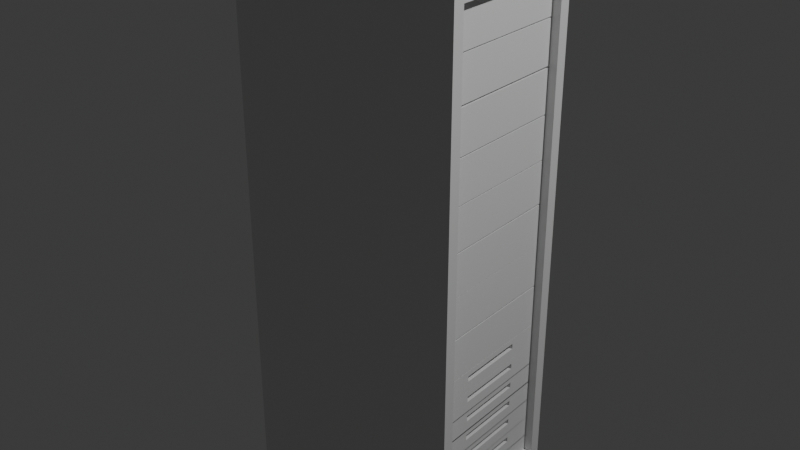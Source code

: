 # Source: SERVER.RACK.blend  (saved by Blender 5.1.30; exported with 4.5.12 LTS)
import bpy
from mathutils import Matrix  # noqa: F401  (used for matrix-valued properties, if any)

bpy.ops.wm.read_factory_settings(use_empty=True)
scene = bpy.context.scene
scene.name = 'Scene'

# ---- collections
col_collection = bpy.data.collections.new('Collection'); scene.collection.children.link(col_collection)

# ---- materials (node trees are filled in below, after node groups)
mat_material = bpy.data.materials.new('Material')
mat_material.alpha_threshold = 0.0
mat_material.use_backface_culling_lightprobe_volume = False
mat_material.roughness = 0.5
mat_material.line_color = (0.0, 0.0, 0.0, 1.0)

# ---- material node trees
mat_material.use_nodes = True; mat_material.node_tree.nodes.clear()
_N = mat_material.node_tree.nodes; _L = mat_material.node_tree.links
n0 = _N.new('ShaderNodeOutputMaterial'); n0.name = 'Material Output'; n0.location = (200, 100)
n1 = _N.new('ShaderNodeBsdfPrincipled'); n1.name = 'Principled BSDF'; n1.location = (-200, 100)
_L.new(n1.outputs[0], n0.inputs[0])
n0.is_active_output = True

# ---- world
world_world = bpy.data.worlds.new('World'); scene.world = world_world
world_world.use_nodes = True; world_world.node_tree.nodes.clear()
_N = world_world.node_tree.nodes; _L = world_world.node_tree.links
n0 = _N.new('ShaderNodeOutputWorld'); n0.name = 'World Output'; n0.location = (200, 100)
n1 = _N.new('ShaderNodeBackground'); n1.name = 'Background'; n1.location = (-200, 100)
n1.inputs[0].default_value = (0.05088, 0.05088, 0.05088, 1.0)
_L.new(n1.outputs[0], n0.inputs[0])
n0.is_active_output = True
world_world.color = (0.05088, 0.05088, 0.05088)
world_world.sun_shadow_jitter_overblur = 0.0

# ---- lights
light_light = bpy.data.lights.new('Light', 'POINT')
light_light.energy = 1000.0
light_light.shadow_soft_size = 0.1

# ---- meshes
me_cube = bpy.data.meshes.new('Cube')
me_cube.from_pydata([(0.4577, 0.8714, 1.045), (0.4577, 0.8714, -0.8758), (0.4577, -0.8714, 1.045), (0.4577, -0.8714, -0.8758), (-2.048, 1.025, 1.198), (-2.048, 1.025, -1.029), (-2.048, -1.025, 1.198), (-2.048, -1.025, -1.029), (0.4577, -1.025, 1.198), (0.4577, -1.025, -1.029), (0.4577, 1.025, 1.198), (0.4577, 1.025, -1.029), (-1.749, -0.8714, 1.045), (-1.749, -0.8714, -0.8758), (-1.749, 0.8714, 1.045), (-1.749, 0.8714, -0.8758), (0.4577, -8.278e-10, 1.198), (0.4577, -8.278e-10, 1.045), (0.4577, -0.9481, 1.122), (0.4577, 0.9481, 1.122), (0.4577, -8.278e-10, 1.122), (0.4577, -0.5124, 1.198), (0.4577, -0.4357, 1.045), (0.4577, -0.9865, 1.16), (0.4577, 0.9865, 1.16), (0.4577, 0.5124, 1.198), (0.4577, 0.4357, 1.045), (0.4577, -0.9097, 1.083), (0.4577, 0.9097, 1.083), (0.4577, -8.278e-10, 1.16), (0.4577, -8.278e-10, 1.083), (0.4577, -0.474, 1.122), (0.4577, 0.474, 1.122), (0.4577, 0.4549, 1.083), (0.4577, -0.4549, 1.083), (0.4577, -0.4932, 1.16), (0.4577, 0.4932, 1.16), (0.4577, -0.7686, 1.198), (0.4577, -0.6535, 1.045), (0.4577, -1.006, 1.179), (0.4577, 1.006, 1.179), (0.4577, 0.2562, 1.198), (0.4577, 0.2178, 1.045), (0.4577, -0.9289, 1.103), (0.4577, 0.9289, 1.103), (0.4577, -8.278e-10, 1.179), (0.4577, -8.278e-10, 1.103), (0.4577, -0.7111, 1.122), (0.4577, 0.237, 1.122), (0.4577, -0.2562, 1.198), (0.4577, -0.2178, 1.045), (0.4577, -0.9673, 1.141), (0.4577, 0.9673, 1.141), (0.4577, 0.7686, 1.198), (0.4577, 0.6535, 1.045), (0.4577, -0.8906, 1.064), (0.4577, 0.8906, 1.064), (0.4577, -8.278e-10, 1.141), (0.4577, -8.278e-10, 1.064), (0.4577, -0.237, 1.122), (0.4577, 0.7111, 1.122), (0.4577, 0.4645, 1.103), (0.4577, 0.4453, 1.064), (0.4577, 0.2274, 1.083), (0.4577, 0.6823, 1.083), (0.4577, -0.4645, 1.103), (0.4577, -0.4453, 1.064), (0.4577, -0.6823, 1.083), (0.4577, -0.2274, 1.083), (0.4577, -0.5028, 1.179), (0.4577, -0.4836, 1.141), (0.4577, -0.7398, 1.16), (0.4577, -0.2466, 1.16), (0.4577, 0.5028, 1.179), (0.4577, 0.4836, 1.141), (0.4577, 0.2466, 1.16), (0.4577, 0.7398, 1.16), (0.4577, 0.7255, 1.141), (0.4577, 0.2418, 1.141), (0.4577, 0.2514, 1.179), (0.4577, -0.2418, 1.141), (0.4577, -0.7255, 1.141), (0.4577, -0.7542, 1.179), (0.4577, -0.2226, 1.064), (0.4577, -0.6679, 1.064), (0.4577, -0.6967, 1.103), (0.4577, 0.6679, 1.064), (0.4577, 0.2226, 1.064), (0.4577, 0.2322, 1.103), (0.4577, 0.6967, 1.103), (0.4577, -0.2322, 1.103), (0.4577, -0.2514, 1.179), (0.4577, 0.7542, 1.179), (0.2742, 0.237, 1.122), (0.2742, -8.278e-10, 1.122), (0.2742, -0.237, 1.122), (0.2742, -0.474, 1.122), (0.2742, 0.2274, 1.083), (0.2742, -8.278e-10, 1.083), (0.2742, -0.2274, 1.083), (0.2742, -0.4549, 1.083), (0.2742, -0.2466, 1.16), (0.2742, -0.4932, 1.16), (0.2742, 0.2466, 1.16), (0.2742, -8.278e-10, 1.16), (0.2742, -8.278e-10, 1.179), (0.2742, -8.278e-10, 1.103), (0.2742, 0.474, 1.122), (0.2742, -8.278e-10, 1.141), (0.2742, 0.4549, 1.083), (0.2742, 0.4645, 1.103), (0.2742, -0.4645, 1.103), (0.2742, -0.5028, 1.179), (0.2742, -0.4836, 1.141), (0.2742, 0.4932, 1.16), (0.2742, 0.5028, 1.179), (0.2742, 0.4836, 1.141), (0.2742, 0.2418, 1.141), (0.2742, 0.2514, 1.179), (0.2742, -0.2418, 1.141), (0.2742, 0.2322, 1.103), (0.2742, -0.2322, 1.103), (0.2742, -0.2514, 1.179), (-1.959, -0.8972, -0.8943), (-1.959, -0.8972, -0.807), (-1.959, 0.8972, -0.8943), (-1.959, 0.8972, -0.807), (0.3688, -0.8972, -0.8943), (0.3688, -0.8972, -0.807), (0.3688, 0.8972, -0.8943), (0.3688, 0.8972, -0.807), (0.3688, 0.8972, -0.8507), (0.3688, -8.278e-10, -0.8943), (0.3688, -8.278e-10, -0.807), (0.3688, -0.8972, -0.8507), (0.3688, -8.278e-10, -0.8507), (0.3688, 0.8972, -0.8725), (0.3688, 0.4486, -0.8943), (0.3688, -0.4486, -0.807), (0.3688, -0.8972, -0.8725), (0.3688, 0.8972, -0.8288), (0.3688, -0.4486, -0.8943), (0.3688, 0.4486, -0.807), (0.3688, -0.8972, -0.8288), (0.3688, -0.4486, -0.8507), (0.3688, 0.4486, -0.8507), (0.3688, -8.278e-10, -0.8725), (0.3688, -8.278e-10, -0.8288), (0.3688, 0.4486, -0.8288), (0.3688, 0.4486, -0.8725), (0.3688, -0.4486, -0.8725), (0.3688, -0.4486, -0.8288), (0.2208, 0.4486, -0.8507), (0.2208, -8.278e-10, -0.8507), (0.2208, -8.278e-10, -0.8288), (0.2208, -0.4486, -0.8507), (0.2208, 0.4486, -0.8288), (0.2208, -0.4486, -0.8288), (-1.959, -0.8972, -0.8098), (-1.959, -0.8972, -0.7225), (-1.959, 0.8972, -0.8098), (-1.959, 0.8972, -0.7225), (0.3688, -0.8972, -0.8098), (0.3688, -0.8972, -0.7225), (0.3688, 0.8972, -0.8098), (0.3688, 0.8972, -0.7225), (0.3688, 0.8972, -0.7661), (0.3688, -8.278e-10, -0.8098), (0.3688, -8.278e-10, -0.7225), (0.3688, -0.8972, -0.7661), (0.3688, -8.278e-10, -0.7661), (0.3688, 0.8972, -0.788), (0.3688, 0.4486, -0.8098), (0.3688, -0.4486, -0.7225), (0.3688, -0.8972, -0.788), (0.3688, 0.8972, -0.7443), (0.3688, -0.4486, -0.8098), (0.3688, 0.4486, -0.7225), (0.3688, -0.8972, -0.7443), (0.3688, -0.4486, -0.7661), (0.3688, 0.4486, -0.7661), (0.3688, -8.278e-10, -0.788), (0.3688, -8.278e-10, -0.7443), (0.3688, 0.4486, -0.7443), (0.3688, 0.4486, -0.788), (0.3688, -0.4486, -0.788), (0.3688, -0.4486, -0.7443), (0.2208, 0.4486, -0.7661), (0.2208, -8.278e-10, -0.7661), (0.2208, -8.278e-10, -0.7443), (0.2208, -0.4486, -0.7661), (0.2208, 0.4486, -0.7443), (0.2208, -0.4486, -0.7443), (-1.959, -0.8972, -0.6393), (-1.959, -0.8972, -0.552), (-1.959, 0.8972, -0.6393), (-1.959, 0.8972, -0.552), (0.3688, -0.8972, -0.6393), (0.3688, -0.8972, -0.552), (0.3688, 0.8972, -0.6393), (0.3688, 0.8972, -0.552), (0.3688, 0.8972, -0.5957), (0.3688, -8.278e-10, -0.6393), (0.3688, -8.278e-10, -0.552), (0.3688, -0.8972, -0.5957), (0.3688, -8.278e-10, -0.5957), (0.3688, 0.8972, -0.6175), (0.3688, 0.4486, -0.6393), (0.3688, -0.4486, -0.552), (0.3688, -0.8972, -0.6175), (0.3688, 0.8972, -0.5739), (0.3688, -0.4486, -0.6393), (0.3688, 0.4486, -0.552), (0.3688, -0.8972, -0.5739), (0.3688, -0.4486, -0.5957), (0.3688, 0.4486, -0.5957), (0.3688, -8.278e-10, -0.6175), (0.3688, -8.278e-10, -0.5739), (0.3688, 0.4486, -0.5739), (0.3688, 0.4486, -0.6175), (0.3688, -0.4486, -0.6175), (0.3688, -0.4486, -0.5739), (0.2208, 0.4486, -0.5957), (0.2208, -8.278e-10, -0.5957), (0.2208, -8.278e-10, -0.5739), (0.2208, -0.4486, -0.5957), (0.2208, 0.4486, -0.5739), (0.2208, -0.4486, -0.5739), (-1.959, -0.8972, -0.7238), (-1.959, -0.8972, -0.6366), (-1.959, 0.8972, -0.7238), (-1.959, 0.8972, -0.6366), (0.3688, -0.8972, -0.7238), (0.3688, -0.8972, -0.6366), (0.3688, 0.8972, -0.7238), (0.3688, 0.8972, -0.6366), (0.3688, 0.8972, -0.6802), (0.3688, -8.278e-10, -0.7238), (0.3688, -8.278e-10, -0.6366), (0.3688, -0.8972, -0.6802), (0.3688, -8.278e-10, -0.6802), (0.3688, 0.8972, -0.702), (0.3688, 0.4486, -0.7238), (0.3688, -0.4486, -0.6366), (0.3688, -0.8972, -0.702), (0.3688, 0.8972, -0.6584), (0.3688, -0.4486, -0.7238), (0.3688, 0.4486, -0.6366), (0.3688, -0.8972, -0.6584), (0.3688, -0.4486, -0.6802), (0.3688, 0.4486, -0.6802), (0.3688, -8.278e-10, -0.702), (0.3688, -8.278e-10, -0.6584), (0.3688, 0.4486, -0.6584), (0.3688, 0.4486, -0.702), (0.3688, -0.4486, -0.702), (0.3688, -0.4486, -0.6584), (0.2208, 0.4486, -0.6802), (0.2208, -8.278e-10, -0.6802), (0.2208, -8.278e-10, -0.6584), (0.2208, -0.4486, -0.6802), (0.2208, 0.4486, -0.6584), (0.2208, -0.4486, -0.6584), (-1.959, -0.8972, -0.5562), (-1.959, -0.8972, -0.469), (-1.959, 0.8972, -0.5562), (-1.959, 0.8972, -0.469), (0.3688, -0.8972, -0.5562), (0.3688, -0.8972, -0.469), (0.3688, 0.8972, -0.5562), (0.3688, 0.8972, -0.469), (0.3688, 0.8972, -0.5126), (0.3688, -8.278e-10, -0.5562), (0.3688, -8.278e-10, -0.469), (0.3688, -0.8972, -0.5126), (0.3688, -8.278e-10, -0.5126), (0.3688, 0.8972, -0.5344), (0.3688, 0.4486, -0.5562), (0.3688, -0.4486, -0.469), (0.3688, -0.8972, -0.5344), (0.3688, 0.8972, -0.4908), (0.3688, -0.4486, -0.5562), (0.3688, 0.4486, -0.469), (0.3688, -0.8972, -0.4908), (0.3688, -0.4486, -0.5126), (0.3688, 0.4486, -0.5126), (0.3688, -8.278e-10, -0.5344), (0.3688, -8.278e-10, -0.4908), (0.3688, 0.4486, -0.4908), (0.3688, 0.4486, -0.5344), (0.3688, -0.4486, -0.5344), (0.3688, -0.4486, -0.4908), (0.2208, 0.4486, -0.5126), (0.2208, -8.278e-10, -0.5126), (0.2208, -8.278e-10, -0.4908), (0.2208, -0.4486, -0.5126), (0.2208, 0.4486, -0.4908), (0.2208, -0.4486, -0.4908), (-1.959, -0.8972, -0.4717), (-1.959, -0.8972, -0.3844), (-1.959, 0.8972, -0.4717), (-1.959, 0.8972, -0.3844), (0.3688, -0.8972, -0.4717), (0.3688, -0.8972, -0.3844), (0.3688, 0.8972, -0.4717), (0.3688, 0.8972, -0.3844), (0.3688, 0.8972, -0.4281), (0.3688, -8.278e-10, -0.4717), (0.3688, -8.278e-10, -0.3844), (0.3688, -0.8972, -0.4281), (0.3688, -8.278e-10, -0.4281), (0.3688, 0.8972, -0.4499), (0.3688, 0.4486, -0.4717), (0.3688, -0.4486, -0.3844), (0.3688, -0.8972, -0.4499), (0.3688, 0.8972, -0.4063), (0.3688, -0.4486, -0.4717), (0.3688, 0.4486, -0.3844), (0.3688, -0.8972, -0.4063), (0.3688, -0.4486, -0.4281), (0.3688, 0.4486, -0.4281), (0.3688, -8.278e-10, -0.4499), (0.3688, -8.278e-10, -0.4063), (0.3688, 0.4486, -0.4063), (0.3688, 0.4486, -0.4499), (0.3688, -0.4486, -0.4499), (0.3688, -0.4486, -0.4063), (0.2208, 0.4486, -0.4281), (0.2208, -8.278e-10, -0.4281), (0.2208, -8.278e-10, -0.4063), (0.2208, -0.4486, -0.4281), (0.2208, 0.4486, -0.4063), (0.2208, -0.4486, -0.4063), (-1.959, -0.8972, -0.384), (-1.959, -0.8972, -0.2968), (-1.959, 0.8972, -0.384), (-1.959, 0.8972, -0.2968), (0.3688, -0.8972, -0.384), (0.3688, -0.8972, -0.2968), (0.3688, 0.8972, -0.384), (0.3688, 0.8972, -0.2968), (0.3688, 0.8972, -0.3404), (0.3688, -8.278e-10, -0.384), (0.3688, -8.278e-10, -0.2968), (0.3688, -0.8972, -0.3404), (0.3688, -8.278e-10, -0.3404), (0.3688, 0.8972, -0.3622), (0.3688, 0.4486, -0.384), (0.3688, -0.4486, -0.2968), (0.3688, -0.8972, -0.3622), (0.3688, 0.8972, -0.3186), (0.3688, -0.4486, -0.384), (0.3688, 0.4486, -0.2968), (0.3688, -0.8972, -0.3186), (0.3688, -0.4486, -0.3404), (0.3688, 0.4486, -0.3404), (0.3688, -8.278e-10, -0.3622), (0.3688, -8.278e-10, -0.3186), (0.3688, 0.4486, -0.3186), (0.3688, 0.4486, -0.3622), (0.3688, -0.4486, -0.3622), (0.3688, -0.4486, -0.3186), (0.2208, 0.4486, -0.3404), (0.2208, -8.278e-10, -0.3404), (0.2208, -8.278e-10, -0.3186), (0.2208, -0.4486, -0.3404), (0.2208, 0.4486, -0.3186), (0.2208, -0.4486, -0.3186), (-1.959, -0.8972, -0.2953), (-1.959, -0.8972, -0.1315), (-1.959, 0.8972, -0.2953), (-1.959, 0.8972, -0.1315), (0.3688, -0.8972, -0.2953), (0.3688, -0.8972, -0.1315), (0.3688, 0.8972, -0.2953), (0.3688, 0.8972, -0.1315), (-1.959, -0.8972, -0.1265), (-1.959, -0.8972, 0.03731), (-1.959, 0.8972, -0.1265), (-1.959, 0.8972, 0.03731), (0.3688, -0.8972, -0.1265), (0.3688, -0.8972, 0.03731), (0.3688, 0.8972, -0.1265), (0.3688, 0.8972, 0.03731), (-1.959, -0.8972, 0.207), (-1.959, -0.8972, 0.3708), (-1.959, 0.8972, 0.207), (-1.959, 0.8972, 0.3708), (0.3688, -0.8972, 0.207), (0.3688, -0.8972, 0.3708), (0.3688, 0.8972, 0.207), (0.3688, 0.8972, 0.3708), (-1.959, -0.8972, 0.03818), (-1.959, -0.8972, 0.202), (-1.959, 0.8972, 0.03818), (-1.959, 0.8972, 0.202), (0.3688, -0.8972, 0.03818), (0.3688, -0.8972, 0.202), (0.3688, 0.8972, 0.03818), (0.3688, 0.8972, 0.202), (-1.959, -0.8972, 0.3746), (-1.959, -0.8972, 0.5384), (-1.959, 0.8972, 0.3746), (-1.959, 0.8972, 0.5384), (0.3688, -0.8972, 0.3746), (0.3688, -0.8972, 0.5384), (0.3688, 0.8972, 0.3746), (0.3688, 0.8972, 0.5384), (-1.959, -0.8972, 0.5434), (-1.959, -0.8972, 0.7072), (-1.959, 0.8972, 0.5434), (-1.959, 0.8972, 0.7072), (0.3688, -0.8972, 0.5434), (0.3688, -0.8972, 0.7072), (0.3688, 0.8972, 0.5434), (0.3688, 0.8972, 0.7072), (-1.959, -0.8972, 0.8837), (-1.959, -0.8972, 1.047), (-1.959, 0.8972, 0.8837), (-1.959, 0.8972, 1.047), (0.3688, -0.8972, 0.8837), (0.3688, -0.8972, 1.047), (0.3688, 0.8972, 0.8837), (0.3688, 0.8972, 1.047), (-1.959, -0.8972, 0.7149), (-1.959, -0.8972, 0.8787), (-1.959, 0.8972, 0.7149), (-1.959, 0.8972, 0.8787), (0.3688, -0.8972, 0.7149), (0.3688, -0.8972, 0.8787), (0.3688, 0.8972, 0.7149), (0.3688, 0.8972, 0.8787)], [], [(9, 8, 6, 7), (3, 1, 15, 13), (5, 4, 10, 11), (7, 6, 4, 5), (10, 4, 6, 8, 37, 21, 49, 16, 41, 25, 53), (5, 11, 9, 7), (3, 2, 55, 27, 43, 18, 51, 23, 39, 8, 9), (92, 40, 10, 53), (1, 3, 9, 11), (0, 1, 11, 10, 40, 24, 52, 19, 44, 28, 56), (15, 14, 12, 13), (2, 3, 13, 12), (1, 0, 14, 15), (0, 54, 26, 42, 17, 50, 22, 38, 2, 12, 14), (91, 45, 16, 49), (90, 46, 20, 59), (89, 44, 19, 60), (88, 61, 32, 48), (87, 62, 33, 63), (86, 56, 28, 64), (85, 65, 31, 47), (84, 66, 34, 67), (83, 58, 30, 68), (82, 69, 21, 37), (81, 70, 35, 71), (80, 57, 29, 72), (79, 73, 25, 41), (78, 74, 36, 75), (77, 52, 24, 76), (74, 77, 76, 36), (32, 60, 77, 74), (60, 19, 52, 77), (57, 78, 75, 29), (69, 35, 102, 112), (45, 91, 122, 105), (45, 79, 41, 16), (34, 68, 99, 100), (68, 30, 98, 99), (70, 80, 72, 35), (91, 69, 112, 122), (57, 80, 119, 108), (51, 81, 71, 23), (18, 47, 81, 51), (47, 31, 70, 81), (39, 82, 37, 8), (23, 71, 82, 39), (71, 35, 69, 82), (66, 83, 68, 34), (22, 50, 83, 66), (50, 17, 58, 83), (55, 84, 67, 27), (2, 38, 84, 55), (38, 22, 66, 84), (43, 85, 47, 18), (27, 67, 85, 43), (67, 34, 65, 85), (62, 86, 64, 33), (26, 54, 86, 62), (54, 0, 56, 86), (58, 87, 63, 30), (17, 42, 87, 58), (42, 26, 62, 87), (46, 88, 48, 20), (65, 34, 100, 111), (46, 90, 121, 106), (61, 89, 60, 32), (33, 64, 89, 61), (64, 28, 44, 89), (65, 90, 59, 31), (80, 70, 113, 119), (90, 65, 111, 121), (69, 91, 49, 21), (30, 63, 97, 98), (63, 33, 109, 97), (73, 92, 53, 25), (36, 76, 92, 73), (76, 24, 40, 92), (94, 93, 117, 108), (93, 107, 116, 117), (104, 103, 118, 105), (103, 114, 115, 118), (96, 95, 119, 113), (95, 94, 108, 119), (98, 97, 120, 106), (97, 109, 110, 120), (100, 99, 121, 111), (99, 98, 106, 121), (102, 101, 122, 112), (101, 104, 105, 122), (88, 46, 106, 120), (78, 57, 108, 117), (70, 31, 96, 113), (61, 88, 120, 110), (74, 78, 117, 116), (72, 29, 104, 101), (35, 72, 101, 102), (59, 20, 94, 95), (31, 59, 95, 96), (36, 73, 115, 114), (79, 45, 105, 118), (32, 74, 116, 107), (33, 61, 110, 109), (73, 79, 118, 115), (48, 32, 107, 93), (75, 36, 114, 103), (20, 48, 93, 94), (29, 75, 103, 104), (123, 124, 126, 125), (125, 126, 130, 140, 131, 136, 129), (151, 138, 128, 143), (127, 139, 134, 143, 128, 124, 123), (125, 129, 137, 132, 141, 127, 123), (130, 126, 124, 128, 138, 133, 142), (150, 144, 134, 139), (149, 145, 135, 146), (148, 142, 133, 147), (145, 148, 156, 152), (131, 140, 148, 145), (140, 130, 142, 148), (137, 149, 146, 132), (129, 136, 149, 137), (136, 131, 145, 149), (141, 150, 139, 127), (132, 146, 150, 141), (146, 135, 144, 150), (144, 151, 143, 134), (147, 151, 157, 154), (147, 133, 138, 151), (152, 156, 154, 153), (153, 154, 157, 155), (148, 147, 154, 156), (135, 145, 152, 153), (144, 135, 153, 155), (151, 144, 155, 157), (158, 159, 161, 160), (160, 161, 165, 175, 166, 171, 164), (186, 173, 163, 178), (162, 174, 169, 178, 163, 159, 158), (160, 164, 172, 167, 176, 162, 158), (165, 161, 159, 163, 173, 168, 177), (185, 179, 169, 174), (184, 180, 170, 181), (183, 177, 168, 182), (170, 180, 187, 188), (166, 175, 183, 180), (175, 165, 177, 183), (172, 184, 181, 167), (164, 171, 184, 172), (171, 166, 180, 184), (176, 185, 174, 162), (167, 181, 185, 176), (181, 170, 179, 185), (179, 186, 178, 169), (183, 182, 189, 191), (182, 168, 173, 186), (187, 191, 189, 188), (188, 189, 192, 190), (179, 170, 188, 190), (186, 179, 190, 192), (182, 186, 192, 189), (180, 183, 191, 187), (193, 194, 196, 195), (195, 196, 200, 210, 201, 206, 199), (221, 208, 198, 213), (197, 209, 204, 213, 198, 194, 193), (195, 199, 207, 202, 211, 197, 193), (200, 196, 194, 198, 208, 203, 212), (220, 214, 204, 209), (219, 215, 205, 216), (218, 212, 203, 217), (215, 218, 226, 222), (201, 210, 218, 215), (210, 200, 212, 218), (207, 219, 216, 202), (199, 206, 219, 207), (206, 201, 215, 219), (211, 220, 209, 197), (202, 216, 220, 211), (216, 205, 214, 220), (214, 221, 213, 204), (217, 221, 227, 224), (217, 203, 208, 221), (222, 226, 224, 223), (223, 224, 227, 225), (218, 217, 224, 226), (205, 215, 222, 223), (214, 205, 223, 225), (221, 214, 225, 227), (228, 229, 231, 230), (230, 231, 235, 245, 236, 241, 234), (256, 243, 233, 248), (232, 244, 239, 248, 233, 229, 228), (230, 234, 242, 237, 246, 232, 228), (235, 231, 229, 233, 243, 238, 247), (255, 249, 239, 244), (254, 250, 240, 251), (253, 247, 238, 252), (250, 253, 261, 257), (236, 245, 253, 250), (245, 235, 247, 253), (242, 254, 251, 237), (234, 241, 254, 242), (241, 236, 250, 254), (246, 255, 244, 232), (237, 251, 255, 246), (251, 240, 249, 255), (249, 256, 248, 239), (252, 256, 262, 259), (252, 238, 243, 256), (257, 261, 259, 258), (258, 259, 262, 260), (253, 252, 259, 261), (240, 250, 257, 258), (249, 240, 258, 260), (256, 249, 260, 262), (263, 264, 266, 265), (265, 266, 270, 280, 271, 276, 269), (291, 278, 268, 283), (267, 279, 274, 283, 268, 264, 263), (265, 269, 277, 272, 281, 267, 263), (270, 266, 264, 268, 278, 273, 282), (290, 284, 274, 279), (289, 285, 275, 286), (288, 282, 273, 287), (285, 288, 296, 292), (271, 280, 288, 285), (280, 270, 282, 288), (277, 289, 286, 272), (269, 276, 289, 277), (276, 271, 285, 289), (281, 290, 279, 267), (272, 286, 290, 281), (286, 275, 284, 290), (284, 291, 283, 274), (287, 291, 297, 294), (287, 273, 278, 291), (292, 296, 294, 293), (293, 294, 297, 295), (288, 287, 294, 296), (275, 285, 292, 293), (284, 275, 293, 295), (291, 284, 295, 297), (298, 299, 301, 300), (300, 301, 305, 315, 306, 311, 304), (326, 313, 303, 318), (302, 314, 309, 318, 303, 299, 298), (300, 304, 312, 307, 316, 302, 298), (305, 301, 299, 303, 313, 308, 317), (325, 319, 309, 314), (324, 320, 310, 321), (323, 317, 308, 322), (310, 320, 327, 328), (306, 315, 323, 320), (315, 305, 317, 323), (312, 324, 321, 307), (304, 311, 324, 312), (311, 306, 320, 324), (316, 325, 314, 302), (307, 321, 325, 316), (321, 310, 319, 325), (319, 326, 318, 309), (323, 322, 329, 331), (322, 308, 313, 326), (327, 331, 329, 328), (328, 329, 332, 330), (319, 310, 328, 330), (326, 319, 330, 332), (322, 326, 332, 329), (320, 323, 331, 327), (333, 334, 336, 335), (335, 336, 340, 350, 341, 346, 339), (361, 348, 338, 353), (337, 349, 344, 353, 338, 334, 333), (335, 339, 347, 342, 351, 337, 333), (340, 336, 334, 338, 348, 343, 352), (360, 354, 344, 349), (359, 355, 345, 356), (358, 352, 343, 357), (357, 361, 367, 364), (341, 350, 358, 355), (350, 340, 352, 358), (347, 359, 356, 342), (339, 346, 359, 347), (346, 341, 355, 359), (351, 360, 349, 337), (342, 356, 360, 351), (356, 345, 354, 360), (354, 361, 353, 344), (361, 354, 365, 367), (357, 343, 348, 361), (362, 366, 364, 363), (363, 364, 367, 365), (355, 358, 366, 362), (358, 357, 364, 366), (345, 355, 362, 363), (354, 345, 363, 365), (368, 369, 371, 370), (370, 371, 375, 374), (374, 375, 373, 372), (372, 373, 369, 368), (370, 374, 372, 368), (375, 371, 369, 373), (376, 377, 379, 378), (378, 379, 383, 382), (382, 383, 381, 380), (380, 381, 377, 376), (378, 382, 380, 376), (383, 379, 377, 381), (384, 385, 387, 386), (386, 387, 391, 390), (390, 391, 389, 388), (388, 389, 385, 384), (386, 390, 388, 384), (391, 387, 385, 389), (392, 393, 395, 394), (394, 395, 399, 398), (398, 399, 397, 396), (396, 397, 393, 392), (394, 398, 396, 392), (399, 395, 393, 397), (400, 401, 403, 402), (402, 403, 407, 406), (406, 407, 405, 404), (404, 405, 401, 400), (402, 406, 404, 400), (407, 403, 401, 405), (408, 409, 411, 410), (410, 411, 415, 414), (414, 415, 413, 412), (412, 413, 409, 408), (410, 414, 412, 408), (415, 411, 409, 413), (416, 417, 419, 418), (418, 419, 423, 422), (422, 423, 421, 420), (420, 421, 417, 416), (418, 422, 420, 416), (423, 419, 417, 421), (424, 425, 427, 426), (426, 427, 431, 430), (430, 431, 429, 428), (428, 429, 425, 424), (426, 430, 428, 424), (431, 427, 425, 429)])
me_cube.polygons.foreach_set('material_index', [0, 0, 0, 0, 0, 0, 0, 0, 0, 0, 0, 0, 0, 0, 0, 0, 0, 0, 0, 0, 0, 0, 0, 0, 0, 0, 0, 0, 0, 0, 0, 0, 0, 0, 0, 0, 0, 0, 0, 0, 0, 0, 0, 0, 0, 0, 0, 0, 0, 0, 0, 0, 0, 0, 0, 0, 0, 0, 0, 0, 0, 0, 0, 0, 0, 0, 0, 0, 0, 0, 0, 0, 0, 0, 0, 0, 0, 0, 0, 0, 0, 0, 0, 0, 0, 0, 0, 0, 0, 0, 0, 0, 0, 0, 0, 0, 0, 0, 0, 0, 0, 0, 0, 0, 0, 0, 0, 1, 1, 1, 1, 1, 1, 1, 1, 1, 1, 1, 1, 1, 1, 1, 1, 1, 1, 1, 1, 1, 1, 1, 1, 1, 1, 1, 1, 1, 1, 1, 1, 1, 1, 1, 1, 1, 1, 1, 1, 1, 1, 1, 1, 1, 1, 1, 1, 1, 1, 1, 1, 1, 1, 1, 1, 1, 1, 1, 1, 1, 1, 1, 1, 1, 1, 1, 1, 1, 1, 1, 1, 1, 1, 1, 1, 1, 1, 1, 1, 1, 1, 1, 1, 1, 1, 1, 1, 1, 1, 1, 1, 1, 1, 1, 1, 1, 1, 1, 1, 1, 1, 1, 1, 1, 1, 1, 1, 1, 1, 1, 1, 1, 1, 1, 1, 1, 1, 1, 1, 1, 1, 1, 1, 1, 1, 1, 1, 1, 1, 1, 1, 1, 1, 1, 1, 1, 1, 1, 1, 1, 1, 1, 1, 1, 1, 1, 1, 1, 1, 1, 1, 1, 1, 1, 1, 1, 1, 1, 1, 1, 1, 1, 1, 1, 1, 1, 1, 1, 1, 1, 1, 1, 1, 1, 1, 1, 1, 1, 1, 1, 1, 1, 1, 1, 1, 1, 1, 1, 1, 1, 1, 1, 1, 1, 1, 1, 1, 1, 1, 1, 1, 1, 1, 1, 1, 1, 1, 1, 1, 1, 1, 1, 1, 1, 1, 1, 1, 1, 1, 1, 1, 1, 1, 1, 1, 1, 1, 1, 1, 1, 1, 1, 1, 1, 1, 1])
_uv = me_cube.uv_layers.new(name='UVMap')
_uv.uv.foreach_set('vector', [0.375, 0.0, 0.625, 0.0, 0.625, 0.25, 0.375, 0.25, 0.3922, 0.4813, 0.3922, 0.2687, 0.3922, 0.2687, 0.3922, 0.4813, 0.375, 0.5, 0.625, 0.5, 0.625, 0.75, 0.375, 0.75, 0.375, 0.75, 0.625, 0.75, 0.625, 1.0, 0.375, 1.0, 0.125, 0.5, 0.375, 0.5, 0.375, 0.75, 0.125, 0.75, 0.125, 0.7188, 0.125, 0.6875, 0.125, 0.6562, 0.125, 0.625, 0.125, 0.5938, 0.125, 0.5625, 0.125, 0.5312, 0.625, 0.5, 0.875, 0.5, 0.875, 0.75, 0.625, 0.75, 0.3922, 0.4813, 0.6078, 0.4813, 0.6099, 0.4836, 0.6121, 0.486, 0.6142, 0.4883, 0.6164, 0.4906, 0.6185, 0.493, 0.6207, 0.4953, 0.6228, 0.4977, 0.625, 0.5, 0.375, 0.5, 0.6228, 0.283, 0.6228, 0.2523, 0.625, 0.25, 0.625, 0.2812, 0.3922, 0.2687, 0.3922, 0.4813, 0.375, 0.5, 0.375, 0.25, 0.6078, 0.2687, 0.3922, 0.2687, 0.375, 0.25, 0.625, 0.25, 0.6228, 0.2523, 0.6207, 0.2547, 0.6185, 0.257, 0.6164, 0.2594, 0.6142, 0.2617, 0.6121, 0.264, 0.6099, 0.2664, 0.3922, 0.2687, 0.6078, 0.2687, 0.6078, 0.4813, 0.3922, 0.4813, 0.6078, 0.4813, 0.3922, 0.4813, 0.3922, 0.4813, 0.6078, 0.4813, 0.3922, 0.2687, 0.6078, 0.2687, 0.6078, 0.2687, 0.3922, 0.2687, 0.6078, 0.2687, 0.6078, 0.2953, 0.6078, 0.3219, 0.6078, 0.3484, 0.6078, 0.375, 0.6078, 0.4016, 0.6078, 0.4281, 0.6078, 0.4547, 0.6078, 0.4813, 0.6078, 0.4813, 0.6078, 0.2687, 0.6228, 0.4057, 0.6228, 0.375, 0.625, 0.375, 0.625, 0.4062, 0.6142, 0.4033, 0.6142, 0.375, 0.6164, 0.375, 0.6164, 0.4039, 0.6142, 0.29, 0.6142, 0.2617, 0.6164, 0.2594, 0.6164, 0.2883, 0.6142, 0.3467, 0.6142, 0.3183, 0.6164, 0.3172, 0.6164, 0.3461, 0.6099, 0.3478, 0.6099, 0.3207, 0.6121, 0.3195, 0.6121, 0.3473, 0.6099, 0.2935, 0.6099, 0.2664, 0.6121, 0.264, 0.6121, 0.2918, 0.6142, 0.46, 0.6142, 0.4317, 0.6164, 0.4328, 0.6164, 0.4617, 0.6099, 0.4565, 0.6099, 0.4293, 0.6121, 0.4305, 0.6121, 0.4582, 0.6099, 0.4022, 0.6099, 0.375, 0.6121, 0.375, 0.6121, 0.4027, 0.6228, 0.467, 0.6228, 0.4363, 0.625, 0.4375, 0.625, 0.4688, 0.6185, 0.4635, 0.6185, 0.434, 0.6207, 0.4352, 0.6207, 0.4652, 0.6185, 0.4045, 0.6185, 0.375, 0.6207, 0.375, 0.6207, 0.4051, 0.6228, 0.3443, 0.6228, 0.3137, 0.625, 0.3125, 0.625, 0.3438, 0.6185, 0.3455, 0.6185, 0.316, 0.6207, 0.3148, 0.6207, 0.3449, 0.6185, 0.2865, 0.6185, 0.257, 0.6207, 0.2547, 0.6207, 0.2848, 0.6185, 0.316, 0.6185, 0.2865, 0.6207, 0.2848, 0.6207, 0.3148, 0.6164, 0.3172, 0.6164, 0.2883, 0.6185, 0.2865, 0.6185, 0.316, 0.6164, 0.2883, 0.6164, 0.2594, 0.6185, 0.257, 0.6185, 0.2865, 0.6185, 0.375, 0.6185, 0.3455, 0.6207, 0.3449, 0.6207, 0.375, 0.6228, 0.4363, 0.6207, 0.4352, 0.6207, 0.4352, 0.6228, 0.4363, 0.6228, 0.375, 0.6228, 0.4057, 0.6228, 0.4057, 0.6228, 0.375, 0.6228, 0.375, 0.6228, 0.3443, 0.625, 0.3438, 0.625, 0.375, 0.6121, 0.4305, 0.6121, 0.4027, 0.6121, 0.4027, 0.6121, 0.4305, 0.6121, 0.4027, 0.6121, 0.375, 0.6121, 0.375, 0.6121, 0.4027, 0.6185, 0.434, 0.6185, 0.4045, 0.6207, 0.4051, 0.6207, 0.4352, 0.6228, 0.4057, 0.6228, 0.4363, 0.6228, 0.4363, 0.6228, 0.4057, 0.6185, 0.375, 0.6185, 0.4045, 0.6185, 0.4045, 0.6185, 0.375, 0.6185, 0.493, 0.6185, 0.4635, 0.6207, 0.4652, 0.6207, 0.4953, 0.6164, 0.4906, 0.6164, 0.4617, 0.6185, 0.4635, 0.6185, 0.493, 0.6164, 0.4617, 0.6164, 0.4328, 0.6185, 0.434, 0.6185, 0.4635, 0.6228, 0.4977, 0.6228, 0.467, 0.625, 0.4688, 0.625, 0.5, 0.6207, 0.4953, 0.6207, 0.4652, 0.6228, 0.467, 0.6228, 0.4977, 0.6207, 0.4652, 0.6207, 0.4352, 0.6228, 0.4363, 0.6228, 0.467, 0.6099, 0.4293, 0.6099, 0.4022, 0.6121, 0.4027, 0.6121, 0.4305, 0.6078, 0.4281, 0.6078, 0.4016, 0.6099, 0.4022, 0.6099, 0.4293, 0.6078, 0.4016, 0.6078, 0.375, 0.6099, 0.375, 0.6099, 0.4022, 0.6099, 0.4836, 0.6099, 0.4565, 0.6121, 0.4582, 0.6121, 0.486, 0.6078, 0.4813, 0.6078, 0.4547, 0.6099, 0.4565, 0.6099, 0.4836, 0.6078, 0.4547, 0.6078, 0.4281, 0.6099, 0.4293, 0.6099, 0.4565, 0.6142, 0.4883, 0.6142, 0.46, 0.6164, 0.4617, 0.6164, 0.4906, 0.6121, 0.486, 0.6121, 0.4582, 0.6142, 0.46, 0.6142, 0.4883, 0.6121, 0.4582, 0.6121, 0.4305, 0.6142, 0.4317, 0.6142, 0.46, 0.6099, 0.3207, 0.6099, 0.2935, 0.6121, 0.2918, 0.6121, 0.3195, 0.6078, 0.3219, 0.6078, 0.2953, 0.6099, 0.2935, 0.6099, 0.3207, 0.6078, 0.2953, 0.6078, 0.2687, 0.6099, 0.2664, 0.6099, 0.2935, 0.6099, 0.375, 0.6099, 0.3478, 0.6121, 0.3473, 0.6121, 0.375, 0.6078, 0.375, 0.6078, 0.3484, 0.6099, 0.3478, 0.6099, 0.375, 0.6078, 0.3484, 0.6078, 0.3219, 0.6099, 0.3207, 0.6099, 0.3478, 0.6142, 0.375, 0.6142, 0.3467, 0.6164, 0.3461, 0.6164, 0.375, 0.6142, 0.4317, 0.6121, 0.4305, 0.6121, 0.4305, 0.6142, 0.4317, 0.6142, 0.375, 0.6142, 0.4033, 0.6142, 0.4033, 0.6142, 0.375, 0.6142, 0.3183, 0.6142, 0.29, 0.6164, 0.2883, 0.6164, 0.3172, 0.6121, 0.3195, 0.6121, 0.2918, 0.6142, 0.29, 0.6142, 0.3183, 0.6121, 0.2918, 0.6121, 0.264, 0.6142, 0.2617, 0.6142, 0.29, 0.6142, 0.4317, 0.6142, 0.4033, 0.6164, 0.4039, 0.6164, 0.4328, 0.6185, 0.4045, 0.6185, 0.434, 0.6185, 0.434, 0.6185, 0.4045, 0.6142, 0.4033, 0.6142, 0.4317, 0.6142, 0.4317, 0.6142, 0.4033, 0.6228, 0.4363, 0.6228, 0.4057, 0.625, 0.4062, 0.625, 0.4375, 0.6121, 0.375, 0.6121, 0.3473, 0.6121, 0.3473, 0.6121, 0.375, 0.6121, 0.3473, 0.6121, 0.3195, 0.6121, 0.3195, 0.6121, 0.3473, 0.6228, 0.3137, 0.6228, 0.283, 0.625, 0.2812, 0.625, 0.3125, 0.6207, 0.3148, 0.6207, 0.2848, 0.6228, 0.283, 0.6228, 0.3137, 0.6207, 0.2848, 0.6207, 0.2547, 0.6228, 0.2523, 0.6228, 0.283, 0.6164, 0.375, 0.6164, 0.3461, 0.6185, 0.3455, 0.6185, 0.375, 0.6164, 0.3461, 0.6164, 0.3172, 0.6185, 0.316, 0.6185, 0.3455, 0.6207, 0.375, 0.6207, 0.3449, 0.6228, 0.3443, 0.6228, 0.375, 0.6207, 0.3449, 0.6207, 0.3148, 0.6228, 0.3137, 0.6228, 0.3443, 0.6164, 0.4328, 0.6164, 0.4039, 0.6185, 0.4045, 0.6185, 0.434, 0.6164, 0.4039, 0.6164, 0.375, 0.6185, 0.375, 0.6185, 0.4045, 0.6121, 0.375, 0.6121, 0.3473, 0.6142, 0.3467, 0.6142, 0.375, 0.6121, 0.3473, 0.6121, 0.3195, 0.6142, 0.3183, 0.6142, 0.3467, 0.6121, 0.4305, 0.6121, 0.4027, 0.6142, 0.4033, 0.6142, 0.4317, 0.6121, 0.4027, 0.6121, 0.375, 0.6142, 0.375, 0.6142, 0.4033, 0.6207, 0.4352, 0.6207, 0.4051, 0.6228, 0.4057, 0.6228, 0.4363, 0.6207, 0.4051, 0.6207, 0.375, 0.6228, 0.375, 0.6228, 0.4057, 0.6142, 0.3467, 0.6142, 0.375, 0.6142, 0.375, 0.6142, 0.3467, 0.6185, 0.3455, 0.6185, 0.375, 0.6185, 0.375, 0.6185, 0.3455, 0.6185, 0.434, 0.6164, 0.4328, 0.6164, 0.4328, 0.6185, 0.434, 0.6142, 0.3183, 0.6142, 0.3467, 0.6142, 0.3467, 0.6142, 0.3183, 0.6185, 0.316, 0.6185, 0.3455, 0.6185, 0.3455, 0.6185, 0.316, 0.6207, 0.4051, 0.6207, 0.375, 0.6207, 0.375, 0.6207, 0.4051, 0.6207, 0.4352, 0.6207, 0.4051, 0.6207, 0.4051, 0.6207, 0.4352, 0.6164, 0.4039, 0.6164, 0.375, 0.6164, 0.375, 0.6164, 0.4039, 0.6164, 0.4328, 0.6164, 0.4039, 0.6164, 0.4039, 0.6164, 0.4328, 0.6207, 0.3148, 0.6228, 0.3137, 0.6228, 0.3137, 0.6207, 0.3148, 0.6228, 0.3443, 0.6228, 0.375, 0.6228, 0.375, 0.6228, 0.3443, 0.6164, 0.3172, 0.6185, 0.316, 0.6185, 0.316, 0.6164, 0.3172, 0.6121, 0.3195, 0.6142, 0.3183, 0.6142, 0.3183, 0.6121, 0.3195, 0.6228, 0.3137, 0.6228, 0.3443, 0.6228, 0.3443, 0.6228, 0.3137, 0.6164, 0.3461, 0.6164, 0.3172, 0.6164, 0.3172, 0.6164, 0.3461, 0.6207, 0.3449, 0.6207, 0.3148, 0.6207, 0.3148, 0.6207, 0.3449, 0.6164, 0.375, 0.6164, 0.3461, 0.6164, 0.3461, 0.6164, 0.375, 0.6207, 0.375, 0.6207, 0.3449, 0.6207, 0.3449, 0.6207, 0.375, 0.375, 0.0, 0.625, 0.0, 0.625, 0.25, 0.375, 0.25, 0.375, 0.25, 0.625, 0.25, 0.625, 0.5, 0.5625, 0.5, 0.5, 0.5, 0.4375, 0.5, 0.375, 0.5, 0.5625, 0.6875, 0.625, 0.6875, 0.625, 0.75, 0.5625, 0.75, 0.375, 0.75, 0.4375, 0.75, 0.5, 0.75, 0.5625, 0.75, 0.625, 0.75, 0.625, 1.0, 0.375, 1.0, 0.125, 0.5, 0.375, 0.5, 0.375, 0.5625, 0.375, 0.625, 0.375, 0.6875, 0.375, 0.75, 0.125, 0.75, 0.625, 0.5, 0.875, 0.5, 0.875, 0.75, 0.625, 0.75, 0.625, 0.6875, 0.625, 0.625, 0.625, 0.5625, 0.4375, 0.6875, 0.5, 0.6875, 0.5, 0.75, 0.4375, 0.75, 0.4375, 0.5625, 0.5, 0.5625, 0.5, 0.625, 0.4375, 0.625, 0.5625, 0.5625, 0.625, 0.5625, 0.625, 0.625, 0.5625, 0.625, 0.5, 0.5625, 0.5625, 0.5625, 0.5625, 0.5625, 0.5, 0.5625, 0.5, 0.5, 0.5625, 0.5, 0.5625, 0.5625, 0.5, 0.5625, 0.5625, 0.5, 0.625, 0.5, 0.625, 0.5625, 0.5625, 0.5625, 0.375, 0.5625, 0.4375, 0.5625, 0.4375, 0.625, 0.375, 0.625, 0.375, 0.5, 0.4375, 0.5, 0.4375, 0.5625, 0.375, 0.5625, 0.4375, 0.5, 0.5, 0.5, 0.5, 0.5625, 0.4375, 0.5625, 0.375, 0.6875, 0.4375, 0.6875, 0.4375, 0.75, 0.375, 0.75, 0.375, 0.625, 0.4375, 0.625, 0.4375, 0.6875, 0.375, 0.6875, 0.4375, 0.625, 0.5, 0.625, 0.5, 0.6875, 0.4375, 0.6875, 0.5, 0.6875, 0.5625, 0.6875, 0.5625, 0.75, 0.5, 0.75, 0.5625, 0.625, 0.5625, 0.6875, 0.5625, 0.6875, 0.5625, 0.625, 0.5625, 0.625, 0.625, 0.625, 0.625, 0.6875, 0.5625, 0.6875, 0.5, 0.5625, 0.5625, 0.5625, 0.5625, 0.625, 0.5, 0.625, 0.5, 0.625, 0.5625, 0.625, 0.5625, 0.6875, 0.5, 0.6875, 0.5625, 0.5625, 0.5625, 0.625, 0.5625, 0.625, 0.5625, 0.5625, 0.5, 0.625, 0.5, 0.5625, 0.5, 0.5625, 0.5, 0.625, 0.5, 0.6875, 0.5, 0.625, 0.5, 0.625, 0.5, 0.6875, 0.5625, 0.6875, 0.5, 0.6875, 0.5, 0.6875, 0.5625, 0.6875, 0.375, 0.0, 0.625, 0.0, 0.625, 0.25, 0.375, 0.25, 0.375, 0.25, 0.625, 0.25, 0.625, 0.5, 0.5625, 0.5, 0.5, 0.5, 0.4375, 0.5, 0.375, 0.5, 0.5625, 0.6875, 0.625, 0.6875, 0.625, 0.75, 0.5625, 0.75, 0.375, 0.75, 0.4375, 0.75, 0.5, 0.75, 0.5625, 0.75, 0.625, 0.75, 0.625, 1.0, 0.375, 1.0, 0.125, 0.5, 0.375, 0.5, 0.375, 0.5625, 0.375, 0.625, 0.375, 0.6875, 0.375, 0.75, 0.125, 0.75, 0.625, 0.5, 0.875, 0.5, 0.875, 0.75, 0.625, 0.75, 0.625, 0.6875, 0.625, 0.625, 0.625, 0.5625, 0.4375, 0.6875, 0.5, 0.6875, 0.5, 0.75, 0.4375, 0.75, 0.4375, 0.5625, 0.5, 0.5625, 0.5, 0.625, 0.4375, 0.625, 0.5625, 0.5625, 0.625, 0.5625, 0.625, 0.625, 0.5625, 0.625, 0.5, 0.625, 0.5, 0.5625, 0.5, 0.5625, 0.5, 0.625, 0.5, 0.5, 0.5625, 0.5, 0.5625, 0.5625, 0.5, 0.5625, 0.5625, 0.5, 0.625, 0.5, 0.625, 0.5625, 0.5625, 0.5625, 0.375, 0.5625, 0.4375, 0.5625, 0.4375, 0.625, 0.375, 0.625, 0.375, 0.5, 0.4375, 0.5, 0.4375, 0.5625, 0.375, 0.5625, 0.4375, 0.5, 0.5, 0.5, 0.5, 0.5625, 0.4375, 0.5625, 0.375, 0.6875, 0.4375, 0.6875, 0.4375, 0.75, 0.375, 0.75, 0.375, 0.625, 0.4375, 0.625, 0.4375, 0.6875, 0.375, 0.6875, 0.4375, 0.625, 0.5, 0.625, 0.5, 0.6875, 0.4375, 0.6875, 0.5, 0.6875, 0.5625, 0.6875, 0.5625, 0.75, 0.5, 0.75, 0.5625, 0.5625, 0.5625, 0.625, 0.5625, 0.625, 0.5625, 0.5625, 0.5625, 0.625, 0.625, 0.625, 0.625, 0.6875, 0.5625, 0.6875, 0.5, 0.5625, 0.5625, 0.5625, 0.5625, 0.625, 0.5, 0.625, 0.5, 0.625, 0.5625, 0.625, 0.5625, 0.6875, 0.5, 0.6875, 0.5, 0.6875, 0.5, 0.625, 0.5, 0.625, 0.5, 0.6875, 0.5625, 0.6875, 0.5, 0.6875, 0.5, 0.6875, 0.5625, 0.6875, 0.5625, 0.625, 0.5625, 0.6875, 0.5625, 0.6875, 0.5625, 0.625, 0.5, 0.5625, 0.5625, 0.5625, 0.5625, 0.5625, 0.5, 0.5625, 0.375, 0.0, 0.625, 0.0, 0.625, 0.25, 0.375, 0.25, 0.375, 0.25, 0.625, 0.25, 0.625, 0.5, 0.5625, 0.5, 0.5, 0.5, 0.4375, 0.5, 0.375, 0.5, 0.5625, 0.6875, 0.625, 0.6875, 0.625, 0.75, 0.5625, 0.75, 0.375, 0.75, 0.4375, 0.75, 0.5, 0.75, 0.5625, 0.75, 0.625, 0.75, 0.625, 1.0, 0.375, 1.0, 0.125, 0.5, 0.375, 0.5, 0.375, 0.5625, 0.375, 0.625, 0.375, 0.6875, 0.375, 0.75, 0.125, 0.75, 0.625, 0.5, 0.875, 0.5, 0.875, 0.75, 0.625, 0.75, 0.625, 0.6875, 0.625, 0.625, 0.625, 0.5625, 0.4375, 0.6875, 0.5, 0.6875, 0.5, 0.75, 0.4375, 0.75, 0.4375, 0.5625, 0.5, 0.5625, 0.5, 0.625, 0.4375, 0.625, 0.5625, 0.5625, 0.625, 0.5625, 0.625, 0.625, 0.5625, 0.625, 0.5, 0.5625, 0.5625, 0.5625, 0.5625, 0.5625, 0.5, 0.5625, 0.5, 0.5, 0.5625, 0.5, 0.5625, 0.5625, 0.5, 0.5625, 0.5625, 0.5, 0.625, 0.5, 0.625, 0.5625, 0.5625, 0.5625, 0.375, 0.5625, 0.4375, 0.5625, 0.4375, 0.625, 0.375, 0.625, 0.375, 0.5, 0.4375, 0.5, 0.4375, 0.5625, 0.375, 0.5625, 0.4375, 0.5, 0.5, 0.5, 0.5, 0.5625, 0.4375, 0.5625, 0.375, 0.6875, 0.4375, 0.6875, 0.4375, 0.75, 0.375, 0.75, 0.375, 0.625, 0.4375, 0.625, 0.4375, 0.6875, 0.375, 0.6875, 0.4375, 0.625, 0.5, 0.625, 0.5, 0.6875, 0.4375, 0.6875, 0.5, 0.6875, 0.5625, 0.6875, 0.5625, 0.75, 0.5, 0.75, 0.5625, 0.625, 0.5625, 0.6875, 0.5625, 0.6875, 0.5625, 0.625, 0.5625, 0.625, 0.625, 0.625, 0.625, 0.6875, 0.5625, 0.6875, 0.5, 0.5625, 0.5625, 0.5625, 0.5625, 0.625, 0.5, 0.625, 0.5, 0.625, 0.5625, 0.625, 0.5625, 0.6875, 0.5, 0.6875, 0.5625, 0.5625, 0.5625, 0.625, 0.5625, 0.625, 0.5625, 0.5625, 0.5, 0.625, 0.5, 0.5625, 0.5, 0.5625, 0.5, 0.625, 0.5, 0.6875, 0.5, 0.625, 0.5, 0.625, 0.5, 0.6875, 0.5625, 0.6875, 0.5, 0.6875, 0.5, 0.6875, 0.5625, 0.6875, 0.375, 0.0, 0.625, 0.0, 0.625, 0.25, 0.375, 0.25, 0.375, 0.25, 0.625, 0.25, 0.625, 0.5, 0.5625, 0.5, 0.5, 0.5, 0.4375, 0.5, 0.375, 0.5, 0.5625, 0.6875, 0.625, 0.6875, 0.625, 0.75, 0.5625, 0.75, 0.375, 0.75, 0.4375, 0.75, 0.5, 0.75, 0.5625, 0.75, 0.625, 0.75, 0.625, 1.0, 0.375, 1.0, 0.125, 0.5, 0.375, 0.5, 0.375, 0.5625, 0.375, 0.625, 0.375, 0.6875, 0.375, 0.75, 0.125, 0.75, 0.625, 0.5, 0.875, 0.5, 0.875, 0.75, 0.625, 0.75, 0.625, 0.6875, 0.625, 0.625, 0.625, 0.5625, 0.4375, 0.6875, 0.5, 0.6875, 0.5, 0.75, 0.4375, 0.75, 0.4375, 0.5625, 0.5, 0.5625, 0.5, 0.625, 0.4375, 0.625, 0.5625, 0.5625, 0.625, 0.5625, 0.625, 0.625, 0.5625, 0.625, 0.5, 0.5625, 0.5625, 0.5625, 0.5625, 0.5625, 0.5, 0.5625, 0.5, 0.5, 0.5625, 0.5, 0.5625, 0.5625, 0.5, 0.5625, 0.5625, 0.5, 0.625, 0.5, 0.625, 0.5625, 0.5625, 0.5625, 0.375, 0.5625, 0.4375, 0.5625, 0.4375, 0.625, 0.375, 0.625, 0.375, 0.5, 0.4375, 0.5, 0.4375, 0.5625, 0.375, 0.5625, 0.4375, 0.5, 0.5, 0.5, 0.5, 0.5625, 0.4375, 0.5625, 0.375, 0.6875, 0.4375, 0.6875, 0.4375, 0.75, 0.375, 0.75, 0.375, 0.625, 0.4375, 0.625, 0.4375, 0.6875, 0.375, 0.6875, 0.4375, 0.625, 0.5, 0.625, 0.5, 0.6875, 0.4375, 0.6875, 0.5, 0.6875, 0.5625, 0.6875, 0.5625, 0.75, 0.5, 0.75, 0.5625, 0.625, 0.5625, 0.6875, 0.5625, 0.6875, 0.5625, 0.625, 0.5625, 0.625, 0.625, 0.625, 0.625, 0.6875, 0.5625, 0.6875, 0.5, 0.5625, 0.5625, 0.5625, 0.5625, 0.625, 0.5, 0.625, 0.5, 0.625, 0.5625, 0.625, 0.5625, 0.6875, 0.5, 0.6875, 0.5625, 0.5625, 0.5625, 0.625, 0.5625, 0.625, 0.5625, 0.5625, 0.5, 0.625, 0.5, 0.5625, 0.5, 0.5625, 0.5, 0.625, 0.5, 0.6875, 0.5, 0.625, 0.5, 0.625, 0.5, 0.6875, 0.5625, 0.6875, 0.5, 0.6875, 0.5, 0.6875, 0.5625, 0.6875, 0.375, 0.0, 0.625, 0.0, 0.625, 0.25, 0.375, 0.25, 0.375, 0.25, 0.625, 0.25, 0.625, 0.5, 0.5625, 0.5, 0.5, 0.5, 0.4375, 0.5, 0.375, 0.5, 0.5625, 0.6875, 0.625, 0.6875, 0.625, 0.75, 0.5625, 0.75, 0.375, 0.75, 0.4375, 0.75, 0.5, 0.75, 0.5625, 0.75, 0.625, 0.75, 0.625, 1.0, 0.375, 1.0, 0.125, 0.5, 0.375, 0.5, 0.375, 0.5625, 0.375, 0.625, 0.375, 0.6875, 0.375, 0.75, 0.125, 0.75, 0.625, 0.5, 0.875, 0.5, 0.875, 0.75, 0.625, 0.75, 0.625, 0.6875, 0.625, 0.625, 0.625, 0.5625, 0.4375, 0.6875, 0.5, 0.6875, 0.5, 0.75, 0.4375, 0.75, 0.4375, 0.5625, 0.5, 0.5625, 0.5, 0.625, 0.4375, 0.625, 0.5625, 0.5625, 0.625, 0.5625, 0.625, 0.625, 0.5625, 0.625, 0.5, 0.5625, 0.5625, 0.5625, 0.5625, 0.5625, 0.5, 0.5625, 0.5, 0.5, 0.5625, 0.5, 0.5625, 0.5625, 0.5, 0.5625, 0.5625, 0.5, 0.625, 0.5, 0.625, 0.5625, 0.5625, 0.5625, 0.375, 0.5625, 0.4375, 0.5625, 0.4375, 0.625, 0.375, 0.625, 0.375, 0.5, 0.4375, 0.5, 0.4375, 0.5625, 0.375, 0.5625, 0.4375, 0.5, 0.5, 0.5, 0.5, 0.5625, 0.4375, 0.5625, 0.375, 0.6875, 0.4375, 0.6875, 0.4375, 0.75, 0.375, 0.75, 0.375, 0.625, 0.4375, 0.625, 0.4375, 0.6875, 0.375, 0.6875, 0.4375, 0.625, 0.5, 0.625, 0.5, 0.6875, 0.4375, 0.6875, 0.5, 0.6875, 0.5625, 0.6875, 0.5625, 0.75, 0.5, 0.75, 0.5625, 0.625, 0.5625, 0.6875, 0.5625, 0.6875, 0.5625, 0.625, 0.5625, 0.625, 0.625, 0.625, 0.625, 0.6875, 0.5625, 0.6875, 0.5, 0.5625, 0.5625, 0.5625, 0.5625, 0.625, 0.5, 0.625, 0.5, 0.625, 0.5625, 0.625, 0.5625, 0.6875, 0.5, 0.6875, 0.5625, 0.5625, 0.5625, 0.625, 0.5625, 0.625, 0.5625, 0.5625, 0.5, 0.625, 0.5, 0.5625, 0.5, 0.5625, 0.5, 0.625, 0.5, 0.6875, 0.5, 0.625, 0.5, 0.625, 0.5, 0.6875, 0.5625, 0.6875, 0.5, 0.6875, 0.5, 0.6875, 0.5625, 0.6875, 0.375, 0.0, 0.625, 0.0, 0.625, 0.25, 0.375, 0.25, 0.375, 0.25, 0.625, 0.25, 0.625, 0.5, 0.5625, 0.5, 0.5, 0.5, 0.4375, 0.5, 0.375, 0.5, 0.5625, 0.6875, 0.625, 0.6875, 0.625, 0.75, 0.5625, 0.75, 0.375, 0.75, 0.4375, 0.75, 0.5, 0.75, 0.5625, 0.75, 0.625, 0.75, 0.625, 1.0, 0.375, 1.0, 0.125, 0.5, 0.375, 0.5, 0.375, 0.5625, 0.375, 0.625, 0.375, 0.6875, 0.375, 0.75, 0.125, 0.75, 0.625, 0.5, 0.875, 0.5, 0.875, 0.75, 0.625, 0.75, 0.625, 0.6875, 0.625, 0.625, 0.625, 0.5625, 0.4375, 0.6875, 0.5, 0.6875, 0.5, 0.75, 0.4375, 0.75, 0.4375, 0.5625, 0.5, 0.5625, 0.5, 0.625, 0.4375, 0.625, 0.5625, 0.5625, 0.625, 0.5625, 0.625, 0.625, 0.5625, 0.625, 0.5, 0.625, 0.5, 0.5625, 0.5, 0.5625, 0.5, 0.625, 0.5, 0.5, 0.5625, 0.5, 0.5625, 0.5625, 0.5, 0.5625, 0.5625, 0.5, 0.625, 0.5, 0.625, 0.5625, 0.5625, 0.5625, 0.375, 0.5625, 0.4375, 0.5625, 0.4375, 0.625, 0.375, 0.625, 0.375, 0.5, 0.4375, 0.5, 0.4375, 0.5625, 0.375, 0.5625, 0.4375, 0.5, 0.5, 0.5, 0.5, 0.5625, 0.4375, 0.5625, 0.375, 0.6875, 0.4375, 0.6875, 0.4375, 0.75, 0.375, 0.75, 0.375, 0.625, 0.4375, 0.625, 0.4375, 0.6875, 0.375, 0.6875, 0.4375, 0.625, 0.5, 0.625, 0.5, 0.6875, 0.4375, 0.6875, 0.5, 0.6875, 0.5625, 0.6875, 0.5625, 0.75, 0.5, 0.75, 0.5625, 0.5625, 0.5625, 0.625, 0.5625, 0.625, 0.5625, 0.5625, 0.5625, 0.625, 0.625, 0.625, 0.625, 0.6875, 0.5625, 0.6875, 0.5, 0.5625, 0.5625, 0.5625, 0.5625, 0.625, 0.5, 0.625, 0.5, 0.625, 0.5625, 0.625, 0.5625, 0.6875, 0.5, 0.6875, 0.5, 0.6875, 0.5, 0.625, 0.5, 0.625, 0.5, 0.6875, 0.5625, 0.6875, 0.5, 0.6875, 0.5, 0.6875, 0.5625, 0.6875, 0.5625, 0.625, 0.5625, 0.6875, 0.5625, 0.6875, 0.5625, 0.625, 0.5, 0.5625, 0.5625, 0.5625, 0.5625, 0.5625, 0.5, 0.5625, 0.375, 0.0, 0.625, 0.0, 0.625, 0.25, 0.375, 0.25, 0.375, 0.25, 0.625, 0.25, 0.625, 0.5, 0.5625, 0.5, 0.5, 0.5, 0.4375, 0.5, 0.375, 0.5, 0.5625, 0.6875, 0.625, 0.6875, 0.625, 0.75, 0.5625, 0.75, 0.375, 0.75, 0.4375, 0.75, 0.5, 0.75, 0.5625, 0.75, 0.625, 0.75, 0.625, 1.0, 0.375, 1.0, 0.125, 0.5, 0.375, 0.5, 0.375, 0.5625, 0.375, 0.625, 0.375, 0.6875, 0.375, 0.75, 0.125, 0.75, 0.625, 0.5, 0.875, 0.5, 0.875, 0.75, 0.625, 0.75, 0.625, 0.6875, 0.625, 0.625, 0.625, 0.5625, 0.4375, 0.6875, 0.5, 0.6875, 0.5, 0.75, 0.4375, 0.75, 0.4375, 0.5625, 0.5, 0.5625, 0.5, 0.625, 0.4375, 0.625, 0.5625, 0.5625, 0.625, 0.5625, 0.625, 0.625, 0.5625, 0.625, 0.5625, 0.625, 0.5625, 0.6875, 0.5625, 0.6875, 0.5625, 0.625, 0.5, 0.5, 0.5625, 0.5, 0.5625, 0.5625, 0.5, 0.5625, 0.5625, 0.5, 0.625, 0.5, 0.625, 0.5625, 0.5625, 0.5625, 0.375, 0.5625, 0.4375, 0.5625, 0.4375, 0.625, 0.375, 0.625, 0.375, 0.5, 0.4375, 0.5, 0.4375, 0.5625, 0.375, 0.5625, 0.4375, 0.5, 0.5, 0.5, 0.5, 0.5625, 0.4375, 0.5625, 0.375, 0.6875, 0.4375, 0.6875, 0.4375, 0.75, 0.375, 0.75, 0.375, 0.625, 0.4375, 0.625, 0.4375, 0.6875, 0.375, 0.6875, 0.4375, 0.625, 0.5, 0.625, 0.5, 0.6875, 0.4375, 0.6875, 0.5, 0.6875, 0.5625, 0.6875, 0.5625, 0.75, 0.5, 0.75, 0.5625, 0.6875, 0.5, 0.6875, 0.5, 0.6875, 0.5625, 0.6875, 0.5625, 0.625, 0.625, 0.625, 0.625, 0.6875, 0.5625, 0.6875, 0.5, 0.5625, 0.5625, 0.5625, 0.5625, 0.625, 0.5, 0.625, 0.5, 0.625, 0.5625, 0.625, 0.5625, 0.6875, 0.5, 0.6875, 0.5, 0.5625, 0.5625, 0.5625, 0.5625, 0.5625, 0.5, 0.5625, 0.5625, 0.5625, 0.5625, 0.625, 0.5625, 0.625, 0.5625, 0.5625, 0.5, 0.625, 0.5, 0.5625, 0.5, 0.5625, 0.5, 0.625, 0.5, 0.6875, 0.5, 0.625, 0.5, 0.625, 0.5, 0.6875, 0.375, 0.0, 0.625, 0.0, 0.625, 0.25, 0.375, 0.25, 0.375, 0.25, 0.625, 0.25, 0.625, 0.5, 0.375, 0.5, 0.375, 0.5, 0.625, 0.5, 0.625, 0.75, 0.375, 0.75, 0.375, 0.75, 0.625, 0.75, 0.625, 1.0, 0.375, 1.0, 0.125, 0.5, 0.375, 0.5, 0.375, 0.75, 0.125, 0.75, 0.625, 0.5, 0.875, 0.5, 0.875, 0.75, 0.625, 0.75, 0.375, 0.0, 0.625, 0.0, 0.625, 0.25, 0.375, 0.25, 0.375, 0.25, 0.625, 0.25, 0.625, 0.5, 0.375, 0.5, 0.375, 0.5, 0.625, 0.5, 0.625, 0.75, 0.375, 0.75, 0.375, 0.75, 0.625, 0.75, 0.625, 1.0, 0.375, 1.0, 0.125, 0.5, 0.375, 0.5, 0.375, 0.75, 0.125, 0.75, 0.625, 0.5, 0.875, 0.5, 0.875, 0.75, 0.625, 0.75, 0.375, 0.0, 0.625, 0.0, 0.625, 0.25, 0.375, 0.25, 0.375, 0.25, 0.625, 0.25, 0.625, 0.5, 0.375, 0.5, 0.375, 0.5, 0.625, 0.5, 0.625, 0.75, 0.375, 0.75, 0.375, 0.75, 0.625, 0.75, 0.625, 1.0, 0.375, 1.0, 0.125, 0.5, 0.375, 0.5, 0.375, 0.75, 0.125, 0.75, 0.625, 0.5, 0.875, 0.5, 0.875, 0.75, 0.625, 0.75, 0.375, 0.0, 0.625, 0.0, 0.625, 0.25, 0.375, 0.25, 0.375, 0.25, 0.625, 0.25, 0.625, 0.5, 0.375, 0.5, 0.375, 0.5, 0.625, 0.5, 0.625, 0.75, 0.375, 0.75, 0.375, 0.75, 0.625, 0.75, 0.625, 1.0, 0.375, 1.0, 0.125, 0.5, 0.375, 0.5, 0.375, 0.75, 0.125, 0.75, 0.625, 0.5, 0.875, 0.5, 0.875, 0.75, 0.625, 0.75, 0.375, 0.0, 0.625, 0.0, 0.625, 0.25, 0.375, 0.25, 0.375, 0.25, 0.625, 0.25, 0.625, 0.5, 0.375, 0.5, 0.375, 0.5, 0.625, 0.5, 0.625, 0.75, 0.375, 0.75, 0.375, 0.75, 0.625, 0.75, 0.625, 1.0, 0.375, 1.0, 0.125, 0.5, 0.375, 0.5, 0.375, 0.75, 0.125, 0.75, 0.625, 0.5, 0.875, 0.5, 0.875, 0.75, 0.625, 0.75, 0.375, 0.0, 0.625, 0.0, 0.625, 0.25, 0.375, 0.25, 0.375, 0.25, 0.625, 0.25, 0.625, 0.5, 0.375, 0.5, 0.375, 0.5, 0.625, 0.5, 0.625, 0.75, 0.375, 0.75, 0.375, 0.75, 0.625, 0.75, 0.625, 1.0, 0.375, 1.0, 0.125, 0.5, 0.375, 0.5, 0.375, 0.75, 0.125, 0.75, 0.625, 0.5, 0.875, 0.5, 0.875, 0.75, 0.625, 0.75, 0.375, 0.0, 0.625, 0.0, 0.625, 0.25, 0.375, 0.25, 0.375, 0.25, 0.625, 0.25, 0.625, 0.5, 0.375, 0.5, 0.375, 0.5, 0.625, 0.5, 0.625, 0.75, 0.375, 0.75, 0.375, 0.75, 0.625, 0.75, 0.625, 1.0, 0.375, 1.0, 0.125, 0.5, 0.375, 0.5, 0.375, 0.75, 0.125, 0.75, 0.625, 0.5, 0.875, 0.5, 0.875, 0.75, 0.625, 0.75, 0.375, 0.0, 0.625, 0.0, 0.625, 0.25, 0.375, 0.25, 0.375, 0.25, 0.625, 0.25, 0.625, 0.5, 0.375, 0.5, 0.375, 0.5, 0.625, 0.5, 0.625, 0.75, 0.375, 0.75, 0.375, 0.75, 0.625, 0.75, 0.625, 1.0, 0.375, 1.0, 0.125, 0.5, 0.375, 0.5, 0.375, 0.75, 0.125, 0.75, 0.625, 0.5, 0.875, 0.5, 0.875, 0.75, 0.625, 0.75])
me_cube.materials.append(mat_material)
me_cube.materials.append(None)
me_cube.use_mirror_vertex_groups = False
me_cube.update()

# ---- objects
ob_cube = bpy.data.objects.new('Cube', me_cube)
ob_light = bpy.data.objects.new('Light', light_light)

# ---- transforms, parenting, visibility, modifiers, constraints
ob_cube.location = (0.0, 0.0, 0.0)
ob_cube.scale = (0.5427, 0.4489, 1.49)
ob_cube.lock_rotations_4d = False
ob_cube.empty_display_type = 'ARROWS'
ob_cube.lineart.crease_threshold = 0.0
ob_light.location = (4.076, 1.005, 5.904)
ob_light.rotation_euler = (0.6503, 0.05522, 1.866)
ob_light.lock_rotations_4d = False
ob_light.empty_display_type = 'ARROWS'
ob_light.color = (0.0, 0.0, 0.0, 0.0)
ob_light.lineart.crease_threshold = 0.0

# ---- collection membership
col_collection.objects.link(ob_cube)
col_collection.objects.link(ob_light)

# ---- scene / render settings (as saved in the file)
scene.frame_start = 1; scene.frame_end = 250; scene.frame_set(118)
scene.render.engine = 'BLENDER_EEVEE_NEXT'
scene.render.bake_bias = 0.0
scene.render.bake_samples = 0
scene.cycles.sampling_pattern = 'TABULATED_SOBOL'
scene.eevee.use_volume_custom_range = False
bpy.context.view_layer.update()

# ---- added for rendering (the .blend has no active camera): camera
cam_auto = bpy.data.cameras.new('AutoCamera')
cam_auto.lens = 50.0
cam_auto.sensor_width = 36.0
cam_auto.clip_end = 1000.0
ob_auto_camera = bpy.data.objects.new('AutoCamera', cam_auto)
scene.collection.objects.link(ob_auto_camera)
ob_auto_camera.location = (2.99531, -4.11226, 2.86755)
ob_auto_camera.rotation_euler = (1.09748, -7.21219e-08, 0.694738)
scene.camera = ob_auto_camera
bpy.context.view_layer.update()
